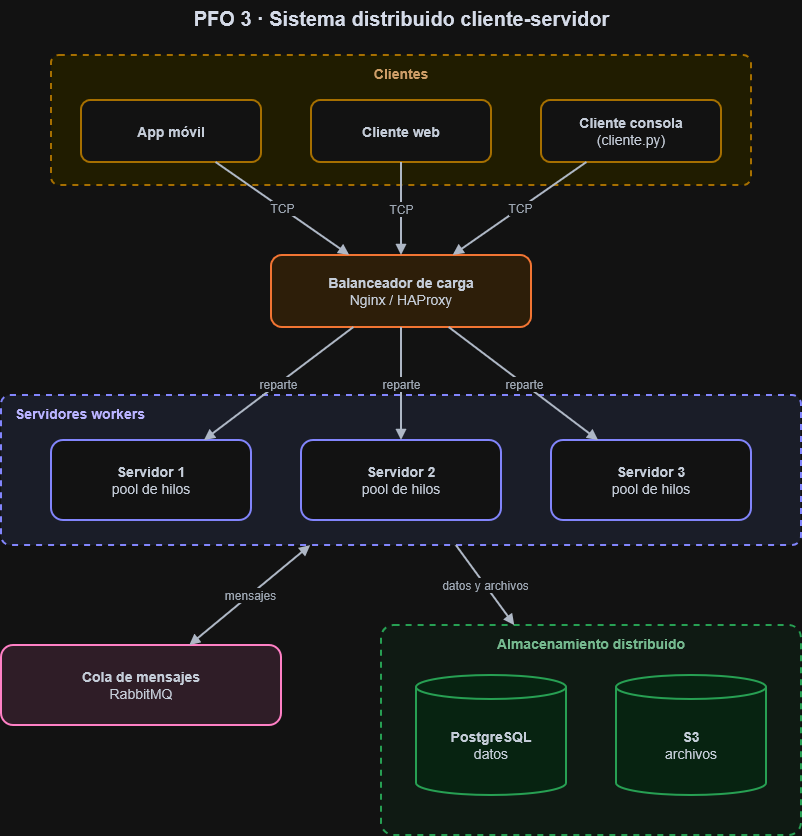

The diagram above was exported from draw.io. Its source (the exported page's mxGraphModel, read from the mxfile embedded in the PNG):
<mxGraphModel dx="1483" dy="878" grid="1" gridSize="10" guides="1" tooltips="1" connect="1" arrows="1" fold="1" page="1" pageScale="1" pageWidth="827" pageHeight="1169" math="0" shadow="0">
  <root>
    <mxCell id="0" />
    <mxCell id="1" parent="0" />
    <mxCell id="HNzNBxUCO-564i288pkF-1" parent="1" style="text;html=1;align=center;verticalAlign=middle;fontSize=20;fontStyle=1;fontColor=#111827;" value="PFO 3 · Sistema distribuido cliente-servidor" vertex="1">
      <mxGeometry height="35" width="500" x="250" y="15" as="geometry" />
    </mxCell>
    <mxCell id="HNzNBxUCO-564i288pkF-2" parent="1" style="rounded=1;arcSize=6;whiteSpace=wrap;html=1;dashed=1;strokeWidth=2;fillColor=#FEF9C3;strokeColor=#CA8A04;fontColor=#854D0E;fontStyle=1;fontSize=14;verticalAlign=top;spacingTop=4;" value="Clientes" vertex="1">
      <mxGeometry height="130" width="700" x="150" y="70" as="geometry" />
    </mxCell>
    <mxCell id="HNzNBxUCO-564i288pkF-3" parent="1" style="rounded=1;whiteSpace=wrap;html=1;strokeWidth=2;fillColor=#FFFFFF;strokeColor=#CA8A04;fontColor=#1F2937;fontSize=14;" value="&lt;b&gt;App móvil&lt;/b&gt;" vertex="1">
      <mxGeometry height="62" width="180" x="180" y="115" as="geometry" />
    </mxCell>
    <mxCell id="HNzNBxUCO-564i288pkF-4" parent="1" style="rounded=1;whiteSpace=wrap;html=1;strokeWidth=2;fillColor=#FFFFFF;strokeColor=#CA8A04;fontColor=#1F2937;fontSize=14;" value="&lt;b&gt;Cliente web&lt;/b&gt;" vertex="1">
      <mxGeometry height="62" width="180" x="410" y="115" as="geometry" />
    </mxCell>
    <mxCell id="HNzNBxUCO-564i288pkF-5" parent="1" style="rounded=1;whiteSpace=wrap;html=1;strokeWidth=2;fillColor=#FFFFFF;strokeColor=#CA8A04;fontColor=#1F2937;fontSize=14;" value="&lt;b&gt;Cliente consola&lt;/b&gt;&lt;br&gt;(cliente.py)" vertex="1">
      <mxGeometry height="62" width="180" x="640" y="115" as="geometry" />
    </mxCell>
    <mxCell id="HNzNBxUCO-564i288pkF-6" parent="1" style="rounded=1;whiteSpace=wrap;html=1;strokeWidth=2;fillColor=#FFEDD5;strokeColor=#EA580C;fontColor=#1F2937;fontSize=14;" value="&lt;b&gt;Balanceador de carga&lt;/b&gt;&lt;br&gt;Nginx / HAProxy" vertex="1">
      <mxGeometry height="72" width="260" x="370" y="270" as="geometry" />
    </mxCell>
    <mxCell id="HNzNBxUCO-564i288pkF-7" parent="1" style="rounded=1;arcSize=6;whiteSpace=wrap;html=1;dashed=1;strokeWidth=2;fillColor=#EEF2FF;strokeColor=#6366F1;fontColor=#3730A3;fontStyle=1;fontSize=14;verticalAlign=top;spacingTop=4;align=left;spacingLeft=12;" value="Servidores workers" vertex="1">
      <mxGeometry height="150" width="800" x="100" y="410" as="geometry" />
    </mxCell>
    <mxCell id="HNzNBxUCO-564i288pkF-8" parent="1" style="rounded=1;whiteSpace=wrap;html=1;strokeWidth=2;fillColor=#FFFFFF;strokeColor=#6366F1;fontColor=#1F2937;fontSize=14;" value="&lt;b&gt;Servidor 1&lt;/b&gt;&lt;br&gt;pool de hilos" vertex="1">
      <mxGeometry height="80" width="200" x="150" y="455" as="geometry" />
    </mxCell>
    <mxCell id="HNzNBxUCO-564i288pkF-9" parent="1" style="rounded=1;whiteSpace=wrap;html=1;strokeWidth=2;fillColor=#FFFFFF;strokeColor=#6366F1;fontColor=#1F2937;fontSize=14;" value="&lt;b&gt;Servidor 2&lt;/b&gt;&lt;br&gt;pool de hilos" vertex="1">
      <mxGeometry height="80" width="200" x="400" y="455" as="geometry" />
    </mxCell>
    <mxCell id="HNzNBxUCO-564i288pkF-10" parent="1" style="rounded=1;whiteSpace=wrap;html=1;strokeWidth=2;fillColor=#FFFFFF;strokeColor=#6366F1;fontColor=#1F2937;fontSize=14;" value="&lt;b&gt;Servidor 3&lt;/b&gt;&lt;br&gt;pool de hilos" vertex="1">
      <mxGeometry height="80" width="200" x="650" y="455" as="geometry" />
    </mxCell>
    <mxCell id="HNzNBxUCO-564i288pkF-11" parent="1" style="rounded=1;whiteSpace=wrap;html=1;strokeWidth=2;fillColor=#FCE7F3;strokeColor=#DB2777;fontColor=#1F2937;fontSize=14;" value="&lt;b&gt;Cola de mensajes&lt;/b&gt;&lt;br&gt;RabbitMQ" vertex="1">
      <mxGeometry height="80" width="280" x="100" y="660" as="geometry" />
    </mxCell>
    <mxCell id="HNzNBxUCO-564i288pkF-12" parent="1" style="rounded=1;arcSize=6;whiteSpace=wrap;html=1;dashed=1;strokeWidth=2;fillColor=#F0FDF4;strokeColor=#16A34A;fontColor=#166534;fontStyle=1;fontSize=14;verticalAlign=top;spacingTop=4;" value="Almacenamiento distribuido" vertex="1">
      <mxGeometry height="210" width="420" x="480" y="640" as="geometry" />
    </mxCell>
    <mxCell id="HNzNBxUCO-564i288pkF-13" parent="1" style="shape=cylinder3;whiteSpace=wrap;html=1;boundedLbl=1;size=12;strokeWidth=2;fillColor=#DCFCE7;strokeColor=#16A34A;fontColor=#1F2937;fontSize=14;" value="&lt;b&gt;PostgreSQL&lt;/b&gt;&lt;br&gt;datos" vertex="1">
      <mxGeometry height="120" width="150" x="515" y="690" as="geometry" />
    </mxCell>
    <mxCell id="HNzNBxUCO-564i288pkF-14" parent="1" style="shape=cylinder3;whiteSpace=wrap;html=1;boundedLbl=1;size=12;strokeWidth=2;fillColor=#DCFCE7;strokeColor=#16A34A;fontColor=#1F2937;fontSize=14;" value="&lt;b&gt;S3&lt;/b&gt;&lt;br&gt;archivos" vertex="1">
      <mxGeometry height="120" width="150" x="715" y="690" as="geometry" />
    </mxCell>
    <mxCell id="HNzNBxUCO-564i288pkF-15" edge="1" parent="1" source="HNzNBxUCO-564i288pkF-3" style="edgeStyle=none;html=1;strokeColor=#374151;strokeWidth=2;fontColor=#4B5563;fontSize=12;labelBackgroundColor=#FFFFFF;endArrow=block;endFill=1;" target="HNzNBxUCO-564i288pkF-6" value="TCP">
      <mxGeometry relative="1" as="geometry" />
    </mxCell>
    <mxCell id="HNzNBxUCO-564i288pkF-16" edge="1" parent="1" source="HNzNBxUCO-564i288pkF-4" style="edgeStyle=none;html=1;strokeColor=#374151;strokeWidth=2;fontColor=#4B5563;fontSize=12;labelBackgroundColor=#FFFFFF;endArrow=block;endFill=1;" target="HNzNBxUCO-564i288pkF-6" value="TCP">
      <mxGeometry relative="1" as="geometry" />
    </mxCell>
    <mxCell id="HNzNBxUCO-564i288pkF-17" edge="1" parent="1" source="HNzNBxUCO-564i288pkF-5" style="edgeStyle=none;html=1;strokeColor=#374151;strokeWidth=2;fontColor=#4B5563;fontSize=12;labelBackgroundColor=#FFFFFF;endArrow=block;endFill=1;" target="HNzNBxUCO-564i288pkF-6" value="TCP">
      <mxGeometry relative="1" as="geometry" />
    </mxCell>
    <mxCell id="HNzNBxUCO-564i288pkF-18" edge="1" parent="1" source="HNzNBxUCO-564i288pkF-6" style="edgeStyle=none;html=1;strokeColor=#374151;strokeWidth=2;fontColor=#4B5563;fontSize=12;labelBackgroundColor=#FFFFFF;endArrow=block;endFill=1;" target="HNzNBxUCO-564i288pkF-8" value="reparte">
      <mxGeometry relative="1" as="geometry" />
    </mxCell>
    <mxCell id="HNzNBxUCO-564i288pkF-19" edge="1" parent="1" source="HNzNBxUCO-564i288pkF-6" style="edgeStyle=none;html=1;strokeColor=#374151;strokeWidth=2;fontColor=#4B5563;fontSize=12;labelBackgroundColor=#FFFFFF;endArrow=block;endFill=1;" target="HNzNBxUCO-564i288pkF-9" value="reparte">
      <mxGeometry relative="1" as="geometry" />
    </mxCell>
    <mxCell id="HNzNBxUCO-564i288pkF-20" edge="1" parent="1" source="HNzNBxUCO-564i288pkF-6" style="edgeStyle=none;html=1;strokeColor=#374151;strokeWidth=2;fontColor=#4B5563;fontSize=12;labelBackgroundColor=#FFFFFF;endArrow=block;endFill=1;" target="HNzNBxUCO-564i288pkF-10" value="reparte">
      <mxGeometry relative="1" as="geometry" />
    </mxCell>
    <mxCell id="HNzNBxUCO-564i288pkF-21" edge="1" parent="1" source="HNzNBxUCO-564i288pkF-7" style="edgeStyle=none;html=1;strokeColor=#374151;strokeWidth=2;fontColor=#4B5563;fontSize=12;labelBackgroundColor=#FFFFFF;endArrow=block;endFill=1;startArrow=block;startFill=1;" target="HNzNBxUCO-564i288pkF-11" value="mensajes">
      <mxGeometry relative="1" as="geometry" />
    </mxCell>
    <mxCell id="HNzNBxUCO-564i288pkF-22" edge="1" parent="1" source="HNzNBxUCO-564i288pkF-7" style="edgeStyle=none;html=1;strokeColor=#374151;strokeWidth=2;fontColor=#4B5563;fontSize=12;labelBackgroundColor=#FFFFFF;endArrow=block;endFill=1;" target="HNzNBxUCO-564i288pkF-12" value="datos y archivos">
      <mxGeometry relative="1" as="geometry" />
    </mxCell>
  </root>
</mxGraphModel>